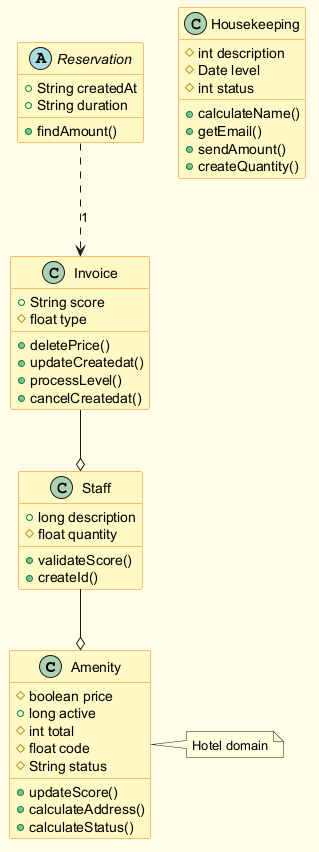

The diagram above was rendered by PlantUML. Its source (embedded in the PNG):
@startuml
skinparam backgroundColor #FFFDE7
skinparam classBackgroundColor #FFF9C4
skinparam classBorderColor #F57F17
class Amenity {
  #boolean price
  +long active
  #int total
  #float code
  #String status
  +updateScore()
  +calculateAddress()
  +calculateStatus()
}
abstract class Reservation {
  +String createdAt
  +String duration
  +findAmount()
}
class Invoice {
  +String score
  #float type
  +deletePrice()
  +updateCreatedat()
  +processLevel()
  +cancelCreatedat()
}
class Staff {
  +long description
  #float quantity
  +validateScore()
  +createId()
}
class Housekeeping {
  #int description
  #Date level
  #int status
  +calculateName()
  +getEmail()
  +sendAmount()
  +createQuantity()
}
Invoice --o Staff
Reservation ..> Invoice : "1"
Staff --o Amenity
note right of Amenity : Hotel domain
@enduml